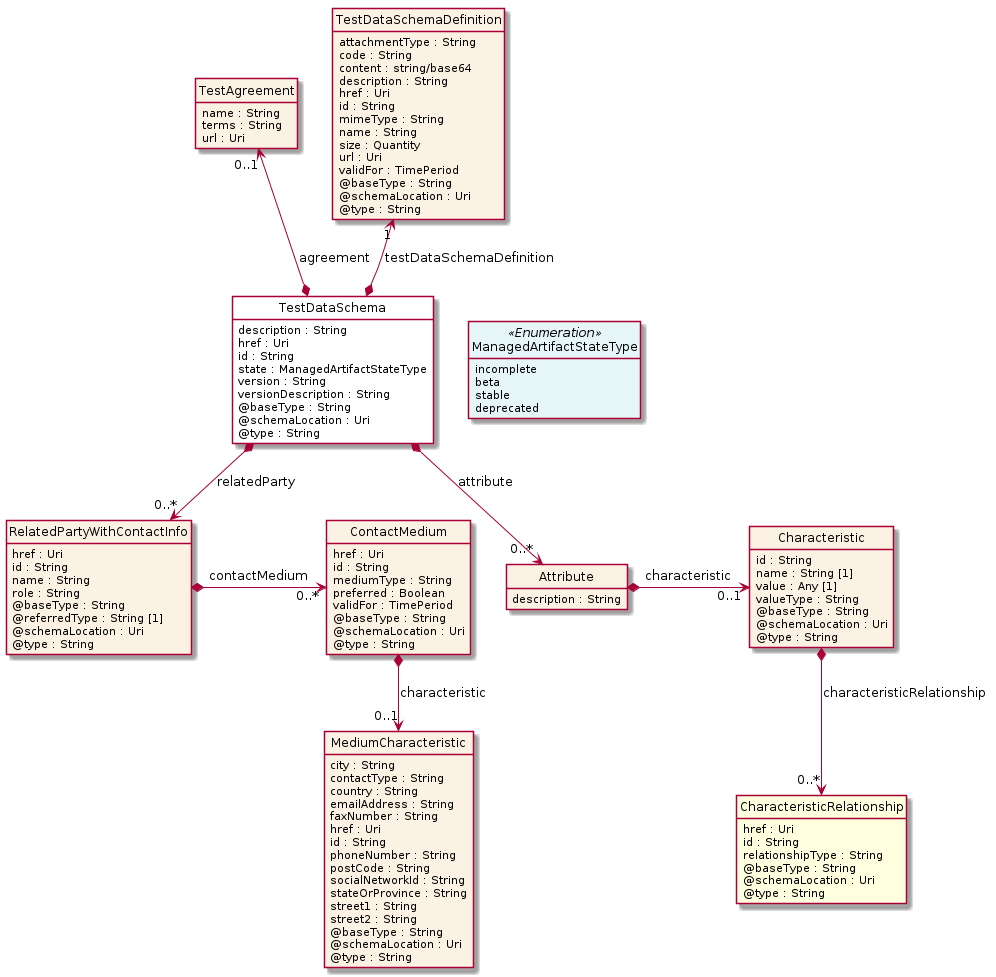

The diagram above was rendered by PlantUML. Its source (embedded in the PNG):
@startuml
hide circle
hide methods
hide stereotype
show <<Enumeration>> stereotype
skinparam class {
   BackgroundColor<<Enumeration>> #E6F5F7
   BackgroundColor<<Ref>> #FFFFE0
   BackgroundColor<<Pivot>> #FFFFFFF
   BackgroundColor<<SimpleType>> #E2F0DA
   BackgroundColor #FCF2E3
}

class TestDataSchema <<Pivot>> {
    description : String
    href : Uri
    id : String
    state : ManagedArtifactStateType
    version : String
    versionDescription : String
    @baseType : String
    @schemaLocation : Uri
    @type : String
}

class TestAgreement  {
    name : String
    terms : String
    url : Uri
}

class RelatedPartyWithContactInfo  {
    href : Uri
    id : String
    name : String
    role : String
    @baseType : String
    @referredType : String [1]
    @schemaLocation : Uri
    @type : String
}

class ContactMedium  {
    href : Uri
    id : String
    mediumType : String
    preferred : Boolean
    validFor : TimePeriod
    @baseType : String
    @schemaLocation : Uri
    @type : String
}

class MediumCharacteristic  {
    city : String
    contactType : String
    country : String
    emailAddress : String
    faxNumber : String
    href : Uri
    id : String
    phoneNumber : String
    postCode : String
    socialNetworkId : String
    stateOrProvince : String
    street1 : String
    street2 : String
    @baseType : String
    @schemaLocation : Uri
    @type : String
}

class TestDataSchemaDefinition  {
    attachmentType : String
    code : String
    content : string/base64
    description : String
    href : Uri
    id : String
    mimeType : String
    name : String
    size : Quantity
    url : Uri
    validFor : TimePeriod
    @baseType : String
    @schemaLocation : Uri
    @type : String
}

class Attribute  {
    description : String
}

class Characteristic  {
    id : String
    name : String [1]
    value : Any [1]
    valueType : String
    @baseType : String
    @schemaLocation : Uri
    @type : String
}

class CharacteristicRelationship  <<Ref>> {
    href : Uri
    id : String
    relationshipType : String
    @baseType : String
    @schemaLocation : Uri
    @type : String
}

class ManagedArtifactStateType <<Enumeration>> {
    incomplete
    beta
    stable
    deprecated
}

TestDataSchema -right[hidden]-> ManagedArtifactStateType

TestAgreement "0..1" <--* TestDataSchema : agreement

TestDataSchemaDefinition "1" <--* TestDataSchema : testDataSchemaDefinition

TestDataSchema *-->  "0..*" Attribute : attribute

TestDataSchema *-->  "0..*" RelatedPartyWithContactInfo : relatedParty

RelatedPartyWithContactInfo *-right-> "0..*" ContactMedium : contactMedium

ContactMedium *-->  "0..1" MediumCharacteristic : characteristic

Attribute *-right-> "0..1" Characteristic : characteristic

Characteristic *-->  "0..*" CharacteristicRelationship : characteristicRelationship

@enduml